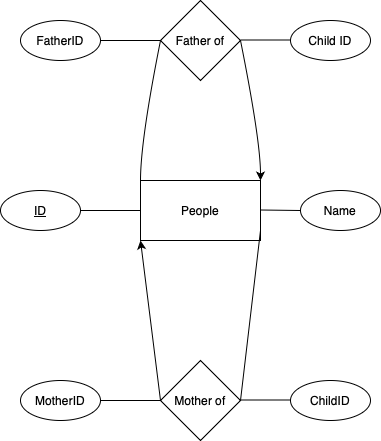

The diagram above was exported from draw.io. Its source (the exported page's mxGraphModel, read from the mxfile embedded in the PNG):
<mxGraphModel dx="984" dy="644" grid="1" gridSize="10" guides="1" tooltips="1" connect="1" arrows="1" fold="1" page="1" pageScale="1" pageWidth="850" pageHeight="1100" math="0" shadow="0" extFonts="Permanent Marker^https://fonts.googleapis.com/css?family=Permanent+Marker">
  <root>
    <mxCell id="0" />
    <mxCell id="1" parent="0" />
    <mxCell id="jQV6FQKEWv9h06P5WirJ-1" value="People" style="rounded=0;whiteSpace=wrap;html=1;" parent="1" vertex="1">
      <mxGeometry x="360" y="300" width="120" height="60" as="geometry" />
    </mxCell>
    <mxCell id="jQV6FQKEWv9h06P5WirJ-4" value="" style="curved=1;endArrow=none;html=1;rounded=0;entryX=0;entryY=0.5;entryDx=0;entryDy=0;exitX=0;exitY=0;exitDx=0;exitDy=0;endFill=0;" parent="1" source="jQV6FQKEWv9h06P5WirJ-1" target="jQV6FQKEWv9h06P5WirJ-7" edge="1">
      <mxGeometry width="50" height="50" relative="1" as="geometry">
        <mxPoint x="360" y="300" as="sourcePoint" />
        <mxPoint x="380" y="190" as="targetPoint" />
        <Array as="points">
          <mxPoint x="360" y="260" />
        </Array>
      </mxGeometry>
    </mxCell>
    <mxCell id="jQV6FQKEWv9h06P5WirJ-5" value="" style="curved=1;endArrow=none;html=1;rounded=0;entryX=1;entryY=0.5;entryDx=0;entryDy=0;exitX=0;exitY=0;exitDx=0;exitDy=0;startArrow=classic;startFill=1;endFill=0;" parent="1" target="jQV6FQKEWv9h06P5WirJ-7" edge="1">
      <mxGeometry width="50" height="50" relative="1" as="geometry">
        <mxPoint x="480" y="300" as="sourcePoint" />
        <mxPoint x="460" y="190" as="targetPoint" />
        <Array as="points">
          <mxPoint x="480" y="260" />
        </Array>
      </mxGeometry>
    </mxCell>
    <mxCell id="jQV6FQKEWv9h06P5WirJ-7" value="Father of" style="rhombus;whiteSpace=wrap;html=1;" parent="1" vertex="1">
      <mxGeometry x="380" y="120" width="80" height="80" as="geometry" />
    </mxCell>
    <mxCell id="jQV6FQKEWv9h06P5WirJ-8" value="" style="curved=1;endArrow=none;html=1;rounded=0;entryX=0;entryY=0.5;entryDx=0;entryDy=0;endFill=0;startArrow=classic;startFill=1;" parent="1" target="jQV6FQKEWv9h06P5WirJ-10" edge="1">
      <mxGeometry width="50" height="50" relative="1" as="geometry">
        <mxPoint x="360" y="360" as="sourcePoint" />
        <mxPoint x="385" y="540" as="targetPoint" />
        <Array as="points" />
      </mxGeometry>
    </mxCell>
    <mxCell id="jQV6FQKEWv9h06P5WirJ-9" value="" style="curved=1;endArrow=none;html=1;rounded=0;entryX=1;entryY=0.5;entryDx=0;entryDy=0;exitX=1;exitY=1;exitDx=0;exitDy=0;startArrow=none;startFill=0;endFill=0;" parent="1" target="jQV6FQKEWv9h06P5WirJ-10" edge="1">
      <mxGeometry width="50" height="50" relative="1" as="geometry">
        <mxPoint x="480" y="350" as="sourcePoint" />
        <mxPoint x="465" y="540" as="targetPoint" />
        <Array as="points" />
      </mxGeometry>
    </mxCell>
    <mxCell id="jQV6FQKEWv9h06P5WirJ-10" value="Mother of" style="rhombus;whiteSpace=wrap;html=1;" parent="1" vertex="1">
      <mxGeometry x="380" y="480" width="80" height="80" as="geometry" />
    </mxCell>
    <mxCell id="jQV6FQKEWv9h06P5WirJ-11" value="" style="endArrow=none;html=1;rounded=0;" parent="1" edge="1">
      <mxGeometry width="50" height="50" relative="1" as="geometry">
        <mxPoint x="480" y="329.5" as="sourcePoint" />
        <mxPoint x="520" y="330" as="targetPoint" />
      </mxGeometry>
    </mxCell>
    <mxCell id="jQV6FQKEWv9h06P5WirJ-13" value="Name" style="ellipse;whiteSpace=wrap;html=1;" parent="1" vertex="1">
      <mxGeometry x="520" y="310" width="80" height="40" as="geometry" />
    </mxCell>
    <mxCell id="jQV6FQKEWv9h06P5WirJ-15" value="&lt;u&gt;ID&lt;/u&gt;" style="ellipse;whiteSpace=wrap;html=1;" parent="1" vertex="1">
      <mxGeometry x="220" y="310" width="80" height="40" as="geometry" />
    </mxCell>
    <mxCell id="jQV6FQKEWv9h06P5WirJ-16" value="" style="endArrow=none;html=1;rounded=0;entryX=0;entryY=0.5;entryDx=0;entryDy=0;exitX=1;exitY=0.5;exitDx=0;exitDy=0;" parent="1" source="jQV6FQKEWv9h06P5WirJ-15" target="jQV6FQKEWv9h06P5WirJ-1" edge="1">
      <mxGeometry width="50" height="50" relative="1" as="geometry">
        <mxPoint x="310" y="330" as="sourcePoint" />
        <mxPoint x="330" y="329.70000000000005" as="targetPoint" />
      </mxGeometry>
    </mxCell>
    <mxCell id="jQV6FQKEWv9h06P5WirJ-21" value="" style="edgeStyle=orthogonalEdgeStyle;rounded=0;orthogonalLoop=1;jettySize=auto;html=1;startArrow=none;startFill=0;endArrow=none;endFill=0;" parent="1" source="jQV6FQKEWv9h06P5WirJ-22" edge="1">
      <mxGeometry relative="1" as="geometry">
        <mxPoint x="380" y="160" as="targetPoint" />
      </mxGeometry>
    </mxCell>
    <mxCell id="jQV6FQKEWv9h06P5WirJ-22" value="FatherID" style="ellipse;whiteSpace=wrap;html=1;" parent="1" vertex="1">
      <mxGeometry x="240" y="140" width="80" height="40" as="geometry" />
    </mxCell>
    <mxCell id="jQV6FQKEWv9h06P5WirJ-23" value="" style="endArrow=none;html=1;rounded=0;entryX=0;entryY=0.5;entryDx=0;entryDy=0;" parent="1" edge="1">
      <mxGeometry width="50" height="50" relative="1" as="geometry">
        <mxPoint x="330" y="160" as="sourcePoint" />
        <mxPoint x="380" y="160" as="targetPoint" />
      </mxGeometry>
    </mxCell>
    <mxCell id="jQV6FQKEWv9h06P5WirJ-24" value="" style="edgeStyle=orthogonalEdgeStyle;rounded=0;orthogonalLoop=1;jettySize=auto;html=1;startArrow=none;startFill=0;endArrow=none;endFill=0;" parent="1" source="jQV6FQKEWv9h06P5WirJ-25" edge="1">
      <mxGeometry relative="1" as="geometry">
        <mxPoint x="380" y="520" as="targetPoint" />
      </mxGeometry>
    </mxCell>
    <mxCell id="jQV6FQKEWv9h06P5WirJ-25" value="MotherID" style="ellipse;whiteSpace=wrap;html=1;" parent="1" vertex="1">
      <mxGeometry x="240" y="500" width="80" height="40" as="geometry" />
    </mxCell>
    <mxCell id="jQV6FQKEWv9h06P5WirJ-26" value="" style="endArrow=none;html=1;rounded=0;entryX=0;entryY=0.5;entryDx=0;entryDy=0;" parent="1" edge="1">
      <mxGeometry width="50" height="50" relative="1" as="geometry">
        <mxPoint x="330" y="520" as="sourcePoint" />
        <mxPoint x="380" y="520" as="targetPoint" />
      </mxGeometry>
    </mxCell>
    <mxCell id="jQV6FQKEWv9h06P5WirJ-28" value="Child ID" style="ellipse;whiteSpace=wrap;html=1;" parent="1" vertex="1">
      <mxGeometry x="510" y="140" width="80" height="40" as="geometry" />
    </mxCell>
    <mxCell id="jQV6FQKEWv9h06P5WirJ-30" value="" style="endArrow=none;html=1;rounded=0;entryX=0;entryY=0.5;entryDx=0;entryDy=0;" parent="1" edge="1">
      <mxGeometry width="50" height="50" relative="1" as="geometry">
        <mxPoint x="460" y="159.5" as="sourcePoint" />
        <mxPoint x="510" y="159.5" as="targetPoint" />
      </mxGeometry>
    </mxCell>
    <mxCell id="jQV6FQKEWv9h06P5WirJ-31" value="ChildID" style="ellipse;whiteSpace=wrap;html=1;" parent="1" vertex="1">
      <mxGeometry x="510" y="500" width="80" height="40" as="geometry" />
    </mxCell>
    <mxCell id="jQV6FQKEWv9h06P5WirJ-32" value="" style="endArrow=none;html=1;rounded=0;entryX=0;entryY=0.5;entryDx=0;entryDy=0;" parent="1" edge="1">
      <mxGeometry width="50" height="50" relative="1" as="geometry">
        <mxPoint x="460" y="519.5" as="sourcePoint" />
        <mxPoint x="510" y="519.5" as="targetPoint" />
      </mxGeometry>
    </mxCell>
  </root>
</mxGraphModel>